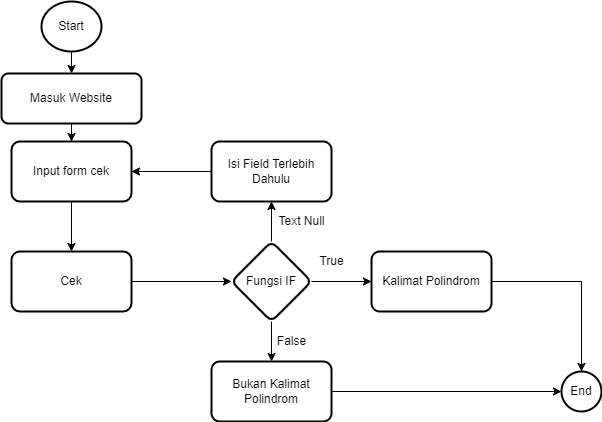

The diagram above was exported from draw.io. Its source (the exported page's mxGraphModel, read from the mxfile embedded in the PNG):
<mxGraphModel dx="868" dy="425" grid="1" gridSize="10" guides="1" tooltips="1" connect="1" arrows="1" fold="1" page="1" pageScale="1" pageWidth="827" pageHeight="1169" math="0" shadow="0">
  <root>
    <mxCell id="WIyWlLk6GJQsqaUBKTNV-0" />
    <mxCell id="WIyWlLk6GJQsqaUBKTNV-1" parent="WIyWlLk6GJQsqaUBKTNV-0" />
    <mxCell id="aNnlkeYFNy9y9saD4Tz5-2" value="" style="edgeStyle=orthogonalEdgeStyle;rounded=0;orthogonalLoop=1;jettySize=auto;html=1;" edge="1" parent="WIyWlLk6GJQsqaUBKTNV-1" source="aNnlkeYFNy9y9saD4Tz5-0" target="aNnlkeYFNy9y9saD4Tz5-1">
      <mxGeometry relative="1" as="geometry" />
    </mxCell>
    <mxCell id="aNnlkeYFNy9y9saD4Tz5-0" value="Masuk Website" style="rounded=1;whiteSpace=wrap;html=1;absoluteArcSize=1;arcSize=14;strokeWidth=2;" vertex="1" parent="WIyWlLk6GJQsqaUBKTNV-1">
      <mxGeometry x="180" y="282" width="140" height="50" as="geometry" />
    </mxCell>
    <mxCell id="aNnlkeYFNy9y9saD4Tz5-4" value="" style="edgeStyle=orthogonalEdgeStyle;rounded=0;orthogonalLoop=1;jettySize=auto;html=1;" edge="1" parent="WIyWlLk6GJQsqaUBKTNV-1" source="aNnlkeYFNy9y9saD4Tz5-1" target="aNnlkeYFNy9y9saD4Tz5-3">
      <mxGeometry relative="1" as="geometry" />
    </mxCell>
    <mxCell id="aNnlkeYFNy9y9saD4Tz5-1" value="Input form cek" style="whiteSpace=wrap;html=1;rounded=1;arcSize=14;strokeWidth=2;" vertex="1" parent="WIyWlLk6GJQsqaUBKTNV-1">
      <mxGeometry x="190" y="350" width="120" height="60" as="geometry" />
    </mxCell>
    <mxCell id="aNnlkeYFNy9y9saD4Tz5-6" value="" style="edgeStyle=orthogonalEdgeStyle;rounded=0;orthogonalLoop=1;jettySize=auto;html=1;" edge="1" parent="WIyWlLk6GJQsqaUBKTNV-1" source="aNnlkeYFNy9y9saD4Tz5-3" target="aNnlkeYFNy9y9saD4Tz5-5">
      <mxGeometry relative="1" as="geometry" />
    </mxCell>
    <mxCell id="aNnlkeYFNy9y9saD4Tz5-3" value="Cek" style="whiteSpace=wrap;html=1;rounded=1;arcSize=14;strokeWidth=2;" vertex="1" parent="WIyWlLk6GJQsqaUBKTNV-1">
      <mxGeometry x="190" y="460" width="120" height="60" as="geometry" />
    </mxCell>
    <mxCell id="aNnlkeYFNy9y9saD4Tz5-8" value="" style="edgeStyle=orthogonalEdgeStyle;rounded=0;orthogonalLoop=1;jettySize=auto;html=1;" edge="1" parent="WIyWlLk6GJQsqaUBKTNV-1" source="aNnlkeYFNy9y9saD4Tz5-5" target="aNnlkeYFNy9y9saD4Tz5-7">
      <mxGeometry relative="1" as="geometry" />
    </mxCell>
    <mxCell id="aNnlkeYFNy9y9saD4Tz5-11" value="" style="edgeStyle=orthogonalEdgeStyle;rounded=0;orthogonalLoop=1;jettySize=auto;html=1;" edge="1" parent="WIyWlLk6GJQsqaUBKTNV-1" source="aNnlkeYFNy9y9saD4Tz5-5" target="aNnlkeYFNy9y9saD4Tz5-10">
      <mxGeometry relative="1" as="geometry" />
    </mxCell>
    <mxCell id="aNnlkeYFNy9y9saD4Tz5-14" value="" style="edgeStyle=orthogonalEdgeStyle;rounded=0;orthogonalLoop=1;jettySize=auto;html=1;" edge="1" parent="WIyWlLk6GJQsqaUBKTNV-1" source="aNnlkeYFNy9y9saD4Tz5-5" target="aNnlkeYFNy9y9saD4Tz5-13">
      <mxGeometry relative="1" as="geometry" />
    </mxCell>
    <mxCell id="aNnlkeYFNy9y9saD4Tz5-5" value="Fungsi IF" style="rhombus;whiteSpace=wrap;html=1;rounded=1;arcSize=14;strokeWidth=2;" vertex="1" parent="WIyWlLk6GJQsqaUBKTNV-1">
      <mxGeometry x="410" y="450" width="80" height="80" as="geometry" />
    </mxCell>
    <mxCell id="aNnlkeYFNy9y9saD4Tz5-22" style="edgeStyle=orthogonalEdgeStyle;rounded=0;orthogonalLoop=1;jettySize=auto;html=1;entryX=0.5;entryY=0;entryDx=0;entryDy=0;entryPerimeter=0;" edge="1" parent="WIyWlLk6GJQsqaUBKTNV-1" source="aNnlkeYFNy9y9saD4Tz5-7" target="aNnlkeYFNy9y9saD4Tz5-20">
      <mxGeometry relative="1" as="geometry" />
    </mxCell>
    <mxCell id="aNnlkeYFNy9y9saD4Tz5-7" value="Kalimat Polindrom" style="whiteSpace=wrap;html=1;rounded=1;arcSize=14;strokeWidth=2;" vertex="1" parent="WIyWlLk6GJQsqaUBKTNV-1">
      <mxGeometry x="550" y="460" width="120" height="60" as="geometry" />
    </mxCell>
    <mxCell id="aNnlkeYFNy9y9saD4Tz5-9" value="True" style="text;html=1;align=center;verticalAlign=middle;resizable=0;points=[];autosize=1;strokeColor=none;fillColor=none;" vertex="1" parent="WIyWlLk6GJQsqaUBKTNV-1">
      <mxGeometry x="490" y="460" width="40" height="20" as="geometry" />
    </mxCell>
    <mxCell id="aNnlkeYFNy9y9saD4Tz5-21" style="edgeStyle=orthogonalEdgeStyle;rounded=0;orthogonalLoop=1;jettySize=auto;html=1;" edge="1" parent="WIyWlLk6GJQsqaUBKTNV-1" source="aNnlkeYFNy9y9saD4Tz5-10" target="aNnlkeYFNy9y9saD4Tz5-20">
      <mxGeometry relative="1" as="geometry" />
    </mxCell>
    <mxCell id="aNnlkeYFNy9y9saD4Tz5-10" value="Bukan Kalimat Polindrom" style="whiteSpace=wrap;html=1;rounded=1;arcSize=14;strokeWidth=2;" vertex="1" parent="WIyWlLk6GJQsqaUBKTNV-1">
      <mxGeometry x="390" y="570" width="120" height="60" as="geometry" />
    </mxCell>
    <mxCell id="aNnlkeYFNy9y9saD4Tz5-12" value="False" style="text;html=1;align=center;verticalAlign=middle;resizable=0;points=[];autosize=1;strokeColor=none;fillColor=none;" vertex="1" parent="WIyWlLk6GJQsqaUBKTNV-1">
      <mxGeometry x="450" y="540" width="40" height="20" as="geometry" />
    </mxCell>
    <mxCell id="aNnlkeYFNy9y9saD4Tz5-24" value="" style="edgeStyle=orthogonalEdgeStyle;rounded=0;orthogonalLoop=1;jettySize=auto;html=1;" edge="1" parent="WIyWlLk6GJQsqaUBKTNV-1" source="aNnlkeYFNy9y9saD4Tz5-13" target="aNnlkeYFNy9y9saD4Tz5-1">
      <mxGeometry relative="1" as="geometry" />
    </mxCell>
    <mxCell id="aNnlkeYFNy9y9saD4Tz5-13" value="Isi Field Terlebih Dahulu" style="whiteSpace=wrap;html=1;rounded=1;arcSize=14;strokeWidth=2;" vertex="1" parent="WIyWlLk6GJQsqaUBKTNV-1">
      <mxGeometry x="390" y="350" width="120" height="60" as="geometry" />
    </mxCell>
    <mxCell id="aNnlkeYFNy9y9saD4Tz5-15" value="Text Null" style="text;html=1;align=center;verticalAlign=middle;resizable=0;points=[];autosize=1;strokeColor=none;fillColor=none;" vertex="1" parent="WIyWlLk6GJQsqaUBKTNV-1">
      <mxGeometry x="450" y="420" width="60" height="20" as="geometry" />
    </mxCell>
    <mxCell id="aNnlkeYFNy9y9saD4Tz5-19" style="edgeStyle=orthogonalEdgeStyle;rounded=0;orthogonalLoop=1;jettySize=auto;html=1;entryX=0.5;entryY=0;entryDx=0;entryDy=0;" edge="1" parent="WIyWlLk6GJQsqaUBKTNV-1" source="aNnlkeYFNy9y9saD4Tz5-16" target="aNnlkeYFNy9y9saD4Tz5-0">
      <mxGeometry relative="1" as="geometry" />
    </mxCell>
    <mxCell id="aNnlkeYFNy9y9saD4Tz5-16" value="Start" style="strokeWidth=2;html=1;shape=mxgraph.flowchart.start_2;whiteSpace=wrap;" vertex="1" parent="WIyWlLk6GJQsqaUBKTNV-1">
      <mxGeometry x="220" y="210" width="60" height="50" as="geometry" />
    </mxCell>
    <mxCell id="aNnlkeYFNy9y9saD4Tz5-20" value="End" style="strokeWidth=2;html=1;shape=mxgraph.flowchart.start_2;whiteSpace=wrap;" vertex="1" parent="WIyWlLk6GJQsqaUBKTNV-1">
      <mxGeometry x="740" y="580" width="40" height="40" as="geometry" />
    </mxCell>
  </root>
</mxGraphModel>